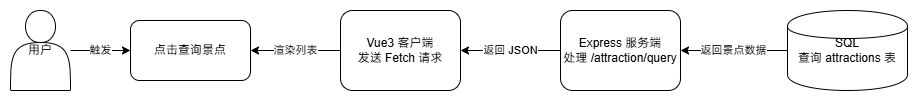

The diagram above was exported from draw.io. Its source (the exported page's mxGraphModel, read from the mxfile embedded in the PNG):
<mxGraphModel dx="1556" dy="935" grid="1" gridSize="10" guides="1" tooltips="1" connect="1" arrows="1" fold="1" page="1" pageScale="1" pageWidth="827" pageHeight="1169" math="0" shadow="0">
  <root>
    <mxCell id="0" />
    <mxCell id="1" parent="0" />
    <mxCell id="2" value="用户" style="shape=actor;whiteSpace=wrap;html=1;" parent="1" vertex="1">
      <mxGeometry x="50" y="200" width="60" height="80" as="geometry" />
    </mxCell>
    <mxCell id="3" value="点击查询景点" style="shape=rectangle;rounded=1;whiteSpace=wrap;html=1;" parent="1" vertex="1">
      <mxGeometry x="170" y="210" width="120" height="60" as="geometry" />
    </mxCell>
    <mxCell id="4" value="Vue3 客户端&lt;br&gt;发送 Fetch 请求" style="shape=rectangle;rounded=1;whiteSpace=wrap;html=1;" parent="1" vertex="1">
      <mxGeometry x="380" y="200" width="120" height="80" as="geometry" />
    </mxCell>
    <mxCell id="5" value="Express 服务端&lt;br&gt;处理 /attraction/query" style="shape=rectangle;rounded=1;whiteSpace=wrap;html=1;" parent="1" vertex="1">
      <mxGeometry x="600" y="200" width="120" height="80" as="geometry" />
    </mxCell>
    <mxCell id="6" value="SQL&lt;br&gt;查询 attractions 表" style="shape=cylinder;whiteSpace=wrap;html=1;" parent="1" vertex="1">
      <mxGeometry x="827" y="200" width="120" height="80" as="geometry" />
    </mxCell>
    <mxCell id="7" value="返回景点数据" style="edgeStyle=orthogonalEdgeStyle;rounded=0;html=1;jettySize=auto;" parent="1" source="6" target="5" edge="1">
      <mxGeometry relative="1" as="geometry" />
    </mxCell>
    <mxCell id="8" value="返回 JSON" style="edgeStyle=orthogonalEdgeStyle;rounded=0;html=1;jettySize=auto;" parent="1" source="5" target="4" edge="1">
      <mxGeometry relative="1" as="geometry" />
    </mxCell>
    <mxCell id="9" value="渲染列表" style="edgeStyle=orthogonalEdgeStyle;rounded=0;html=1;jettySize=auto;" parent="1" source="4" target="3" edge="1">
      <mxGeometry relative="1" as="geometry" />
    </mxCell>
    <mxCell id="10" value="触发" style="edgeStyle=orthogonalEdgeStyle;rounded=0;html=1;jettySize=auto;" parent="1" source="2" target="3" edge="1">
      <mxGeometry relative="1" as="geometry" />
    </mxCell>
  </root>
</mxGraphModel>